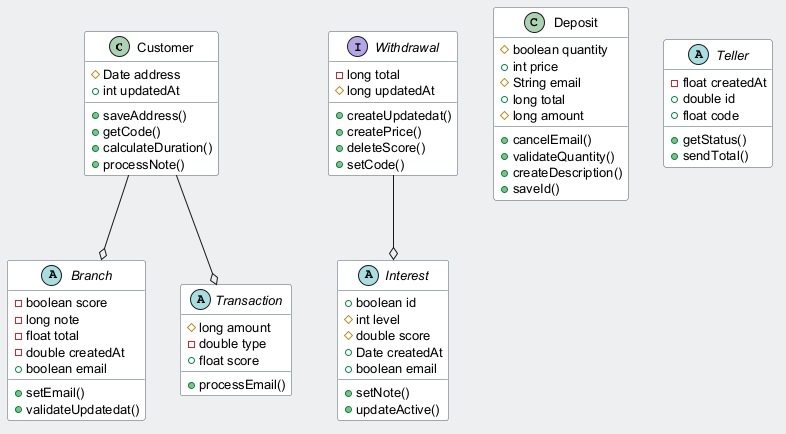

The diagram above was rendered by PlantUML. Its source (embedded in the PNG):
@startuml
skinparam backgroundColor #ECEFF1
skinparam classBackgroundColor #FFFFFF
skinparam classBorderColor #455A64
skinparam defaultFontSize 13
class Customer {
  #Date address
  +int updatedAt
  +saveAddress()
  +getCode()
  +calculateDuration()
  +processNote()
}
abstract class Interest {
  +boolean id
  #int level
  #double score
  +Date createdAt
  +boolean email
  +setNote()
  +updateActive()
}
class Deposit {
  #boolean quantity
  +int price
  #String email
  +long total
  #long amount
  +cancelEmail()
  +validateQuantity()
  +createDescription()
  +saveId()
}
abstract class Branch {
  -boolean score
  -long note
  -float total
  -double createdAt
  +boolean email
  +setEmail()
  +validateUpdatedat()
}
abstract class Teller {
  -float createdAt
  +double id
  +float code
  +getStatus()
  +sendTotal()
}
abstract class Transaction {
  #long amount
  -double type
  +float score
  +processEmail()
}
interface Withdrawal {
  -long total
  #long updatedAt
  +createUpdatedat()
  +createPrice()
  +deleteScore()
  +setCode()
}
Withdrawal --o Interest
Customer --o Branch
Customer --o Transaction
@enduml